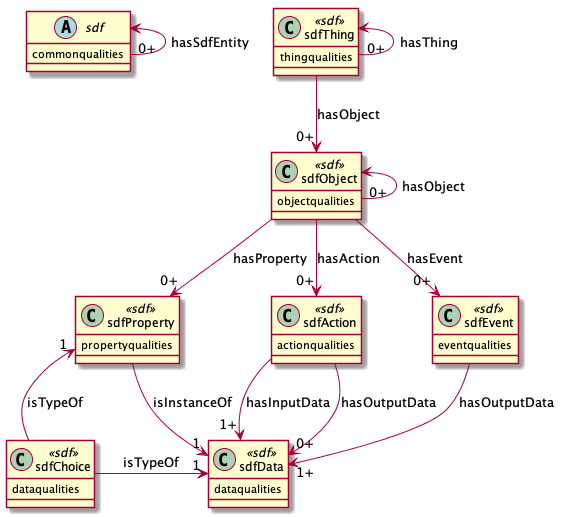

The diagram above was rendered by PlantUML. Its source (embedded in the PNG):
@startuml

abstract class sdf {
    commonqualities
}

class sdfThing <<sdf>> {
    thingqualities
}

class sdfObject <<sdf>> {
    objectqualities
}

class sdfProperty <<sdf>> {
    propertyqualities
}

class sdfAction <<sdf>> {
    actionqualities
}

class sdfEvent <<sdf>> {
    eventqualities
}

class sdfData <<sdf>> {
    dataqualities
}

class sdfChoice <<sdf>> {
    dataqualities
}

sdf <-left[hidden]- sdfThing

sdf <-- "0+" sdf : hasSdfEntity

sdfThing --> "0+" sdfObject : hasObject
sdfThing <-- "0+" sdfThing : hasThing

sdfObject <-- "0+" sdfObject : hasObject
sdfObject --> "0+" sdfAction : hasAction
sdfObject --> "0+" sdfEvent : hasEvent
sdfObject --> "0+" sdfProperty : hasProperty

sdfAction --> "1+" sdfData : hasInputData
sdfAction --> "0+" sdfData : hasOutputData

sdfEvent --> "1+" sdfData : hasOutputData

sdfProperty --> "1" sdfData : isInstanceOf

sdfChoice -right-> "1" sdfData : isTypeOf
sdfChoice -up-> "1" sdfProperty : isTypeOf

@enduml